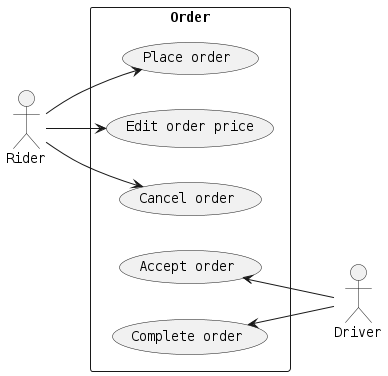

The diagram above was rendered by PlantUML. Its source (embedded in the PNG):
@startuml

left to right direction

scale max 1024 width
scale max 800 height

skinparam defaultFontName Monospaced
skinparam shadowing false

actor Rider
actor Driver

rectangle Order {
  Rider --> (Place order)
  Rider --> (Edit order price)
  Rider --> (Cancel order)
  (Accept order) <-- Driver
  (Complete order) <-- Driver
}

@enduml